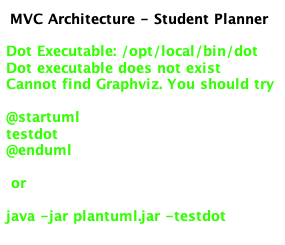

The diagram above was rendered by PlantUML. Its source (embedded in the PNG):
@startuml
skinparam componentStyle rectangle
skinparam backgroundColor transparent

title MVC Architecture - Student Planner

package "User Interface" {
    [PlannerView] as View
}

package "Business Logic" {
    [PlannerController] as Controller
    [PlannerModel] as Model
}

package "Data" {
    [Task] as Task
}

' User interactions
View -right-> Controller : actionPerformed()
Controller -down-> Model : add/update/delete/clear
Model -down-> Task : manipulate

' Observer notification
Model -up-> View : notifyChanged(ModelEvent)
View -up-> View : modelChanged()\n(update GUI)

' Dependencies
View ..> Model : observes
Controller ..> Model : modifies
Controller ..> View : reads input

@enduml